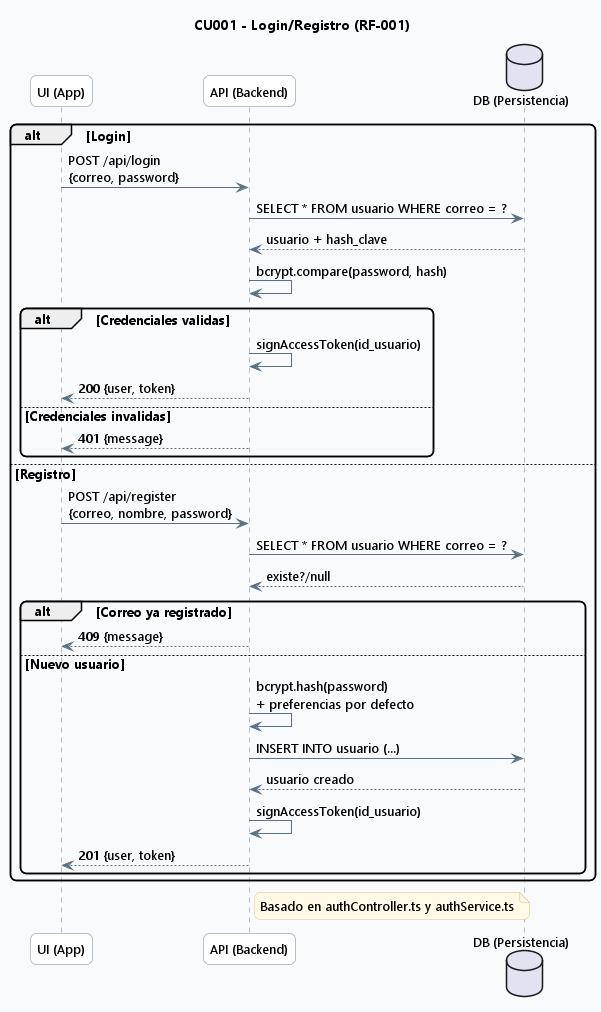

The diagram above was rendered by PlantUML. Its source (embedded in the PNG):
@startuml
' CAP4 - 03 Secuencia CU001 Login/Registro

skinparam backgroundColor #F8FAFC
skinparam shadowing false
skinparam roundcorner 12
skinparam defaultFontName Segoe UI
skinparam defaultFontSize 13
skinparam ArrowColor #5B7083
skinparam ArrowThickness 1
skinparam sequence {
  LifeLineBorderColor #6E879D
  LifeLineBackgroundColor #FFFFFF
  ParticipantBorderColor #6E879D
  ParticipantBackgroundColor #FFFFFF
  ActorBorderColor #6E879D
  ActorBackgroundColor #FFFFFF
}
skinparam noteBackgroundColor #FFF9E6
skinparam noteBorderColor #D7C58A

title CU001 - Login/Registro (RF-001)

participant "UI (App)" as UI
participant "API (Backend)" as API
database "DB (Persistencia)" as DB

alt Login
  UI -> API: POST /api/login\n{correo, password}
  API -> DB: SELECT * FROM usuario WHERE correo = ?
  DB --> API: usuario + hash_clave
  API -> API: bcrypt.compare(password, hash)
  alt Credenciales validas
    API -> API: signAccessToken(id_usuario)
    API --> UI: 200 {user, token}
  else Credenciales invalidas
    API --> UI: 401 {message}
  end
else Registro
  UI -> API: POST /api/register\n{correo, nombre, password}
  API -> DB: SELECT * FROM usuario WHERE correo = ?
  DB --> API: existe?/null
  alt Correo ya registrado
    API --> UI: 409 {message}
  else Nuevo usuario
    API -> API: bcrypt.hash(password)\n+ preferencias por defecto
    API -> DB: INSERT INTO usuario (...)
    DB --> API: usuario creado
    API -> API: signAccessToken(id_usuario)
    API --> UI: 201 {user, token}
  end
end

note right of API
Basado en authController.ts y authService.ts
end note

@enduml